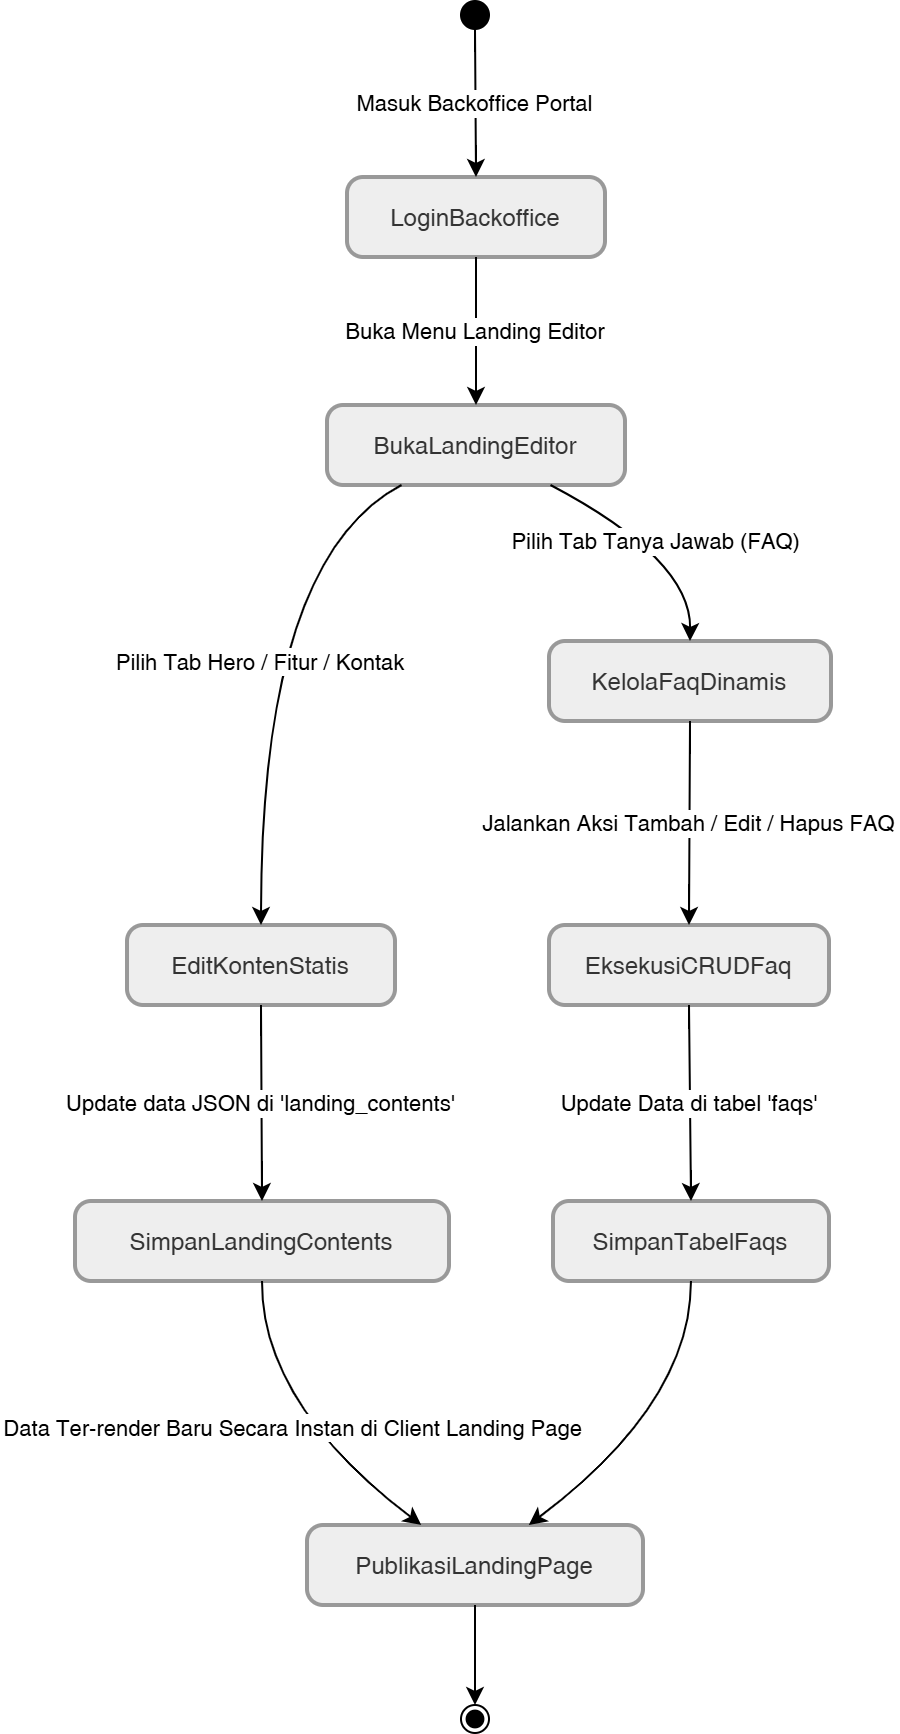

The diagram above was exported from draw.io. Its source (the exported page's mxGraphModel, read from the mxfile embedded in the PNG):
<mxGraphModel dx="2422" dy="868" grid="1" gridSize="10" guides="1" tooltips="1" connect="1" arrows="1" fold="1" page="1" pageScale="1" pageWidth="850" pageHeight="1100" math="0" shadow="0">
  <root>
    <mxCell id="0" />
    <mxCell id="1" parent="0" />
    <mxCell id="2" parent="1" style="ellipse;fillColor=strokeColor;fontColor=light-dark(#333333,#cccccc);" value="" vertex="1">
      <mxGeometry height="14" width="14" x="213" y="20" as="geometry" />
    </mxCell>
    <mxCell id="3" parent="1" style="rounded=1;arcSize=20;strokeWidth=2;fillColor=light-dark(#eeeeee,#1f2020);strokeColor=light-dark(#999999,#cccccc);fontColor=light-dark(#333333,#cccccc);" value="LoginBackoffice" vertex="1">
      <mxGeometry height="40" width="129" x="156" y="108" as="geometry" />
    </mxCell>
    <mxCell id="4" parent="1" style="rounded=1;arcSize=20;strokeWidth=2;fillColor=light-dark(#eeeeee,#1f2020);strokeColor=light-dark(#999999,#cccccc);fontColor=light-dark(#333333,#cccccc);" value="BukaLandingEditor" vertex="1">
      <mxGeometry height="40" width="149" x="146" y="222" as="geometry" />
    </mxCell>
    <mxCell id="5" parent="1" style="rounded=1;arcSize=20;strokeWidth=2;fillColor=light-dark(#eeeeee,#1f2020);strokeColor=light-dark(#999999,#cccccc);fontColor=light-dark(#333333,#cccccc);" value="EditKontenStatis" vertex="1">
      <mxGeometry height="40" width="134" x="46" y="482" as="geometry" />
    </mxCell>
    <mxCell id="6" parent="1" style="rounded=1;arcSize=20;strokeWidth=2;fillColor=light-dark(#eeeeee,#1f2020);strokeColor=light-dark(#999999,#cccccc);fontColor=light-dark(#333333,#cccccc);" value="KelolaFaqDinamis" vertex="1">
      <mxGeometry height="40" width="141" x="257" y="340" as="geometry" />
    </mxCell>
    <mxCell id="7" parent="1" style="rounded=1;arcSize=20;strokeWidth=2;fillColor=light-dark(#eeeeee,#1f2020);strokeColor=light-dark(#999999,#cccccc);fontColor=light-dark(#333333,#cccccc);" value="SimpanLandingContents" vertex="1">
      <mxGeometry height="40" width="187" x="20" y="620" as="geometry" />
    </mxCell>
    <mxCell id="8" parent="1" style="rounded=1;arcSize=20;strokeWidth=2;fillColor=light-dark(#eeeeee,#1f2020);strokeColor=light-dark(#999999,#cccccc);fontColor=light-dark(#333333,#cccccc);" value="EksekusiCRUDFaq" vertex="1">
      <mxGeometry height="40" width="140" x="257" y="482" as="geometry" />
    </mxCell>
    <mxCell id="9" parent="1" style="rounded=1;arcSize=20;strokeWidth=2;fillColor=light-dark(#eeeeee,#1f2020);strokeColor=light-dark(#999999,#cccccc);fontColor=light-dark(#333333,#cccccc);" value="SimpanTabelFaqs" vertex="1">
      <mxGeometry height="40" width="138" x="259" y="620" as="geometry" />
    </mxCell>
    <mxCell id="10" parent="1" style="rounded=1;arcSize=20;strokeWidth=2;fillColor=light-dark(#eeeeee,#1f2020);strokeColor=light-dark(#999999,#cccccc);fontColor=light-dark(#333333,#cccccc);" value="PublikasiLandingPage" vertex="1">
      <mxGeometry height="40" width="168" x="136" y="782" as="geometry" />
    </mxCell>
    <mxCell id="11" parent="1" style="ellipse;shape=endState;fillColor=strokeColor;fontColor=light-dark(#333333,#cccccc);" value="" vertex="1">
      <mxGeometry height="14" width="14" x="213" y="872" as="geometry" />
    </mxCell>
    <mxCell id="12" edge="1" parent="1" source="2" style="curved=1;startArrow=none;;fillColor=none;;exitX=0.52;exitY=1;entryX=0.5;entryY=0;rounded=0;" target="3" value="Masuk Backoffice Portal">
      <mxGeometry relative="1" as="geometry">
        <Array as="points" />
      </mxGeometry>
    </mxCell>
    <mxCell id="13" edge="1" parent="1" source="3" style="curved=1;startArrow=none;;fillColor=none;;exitX=0.5;exitY=1;entryX=0.5;entryY=0;rounded=0;" target="4" value="Buka Menu Landing Editor">
      <mxGeometry relative="1" as="geometry">
        <Array as="points" />
      </mxGeometry>
    </mxCell>
    <mxCell id="14" edge="1" parent="1" source="4" style="curved=1;startArrow=none;;fillColor=none;;exitX=0.25;exitY=1;entryX=0.5;entryY=0;rounded=0;" target="5" value="Pilih Tab Hero / Fitur / Kontak">
      <mxGeometry relative="1" as="geometry">
        <Array as="points">
          <mxPoint x="113" y="299" />
        </Array>
      </mxGeometry>
    </mxCell>
    <mxCell id="15" edge="1" parent="1" source="4" style="curved=1;startArrow=none;;fillColor=none;;exitX=0.75;exitY=1;entryX=0.5;entryY=0;rounded=0;" target="6" value="Pilih Tab Tanya Jawab (FAQ)">
      <mxGeometry relative="1" as="geometry">
        <Array as="points">
          <mxPoint x="328" y="299" />
        </Array>
      </mxGeometry>
    </mxCell>
    <mxCell id="16" edge="1" parent="1" source="5" style="curved=1;startArrow=none;;fillColor=none;;exitX=0.5;exitY=1;entryX=0.5;entryY=0;rounded=0;" target="7" value="Update data JSON di 'landing_contents'">
      <mxGeometry relative="1" as="geometry">
        <Array as="points" />
      </mxGeometry>
    </mxCell>
    <mxCell id="17" edge="1" parent="1" source="6" style="curved=1;startArrow=none;;fillColor=none;;exitX=0.5;exitY=1;entryX=0.5;entryY=0;rounded=0;" target="8" value="Jalankan Aksi Tambah / Edit / Hapus FAQ">
      <mxGeometry relative="1" as="geometry">
        <Array as="points" />
      </mxGeometry>
    </mxCell>
    <mxCell id="18" edge="1" parent="1" source="8" style="curved=1;startArrow=none;;fillColor=none;;exitX=0.5;exitY=1;entryX=0.5;entryY=0;rounded=0;" target="9" value="Update Data di tabel 'faqs'">
      <mxGeometry relative="1" as="geometry">
        <Array as="points" />
      </mxGeometry>
    </mxCell>
    <mxCell id="19" edge="1" parent="1" source="7" style="curved=1;startArrow=none;;fillColor=none;;exitX=0.5;exitY=1;entryX=0.34;entryY=0;rounded=0;" target="10" value="Data Ter-render Baru Secara Instan di Client Landing Page">
      <mxGeometry relative="1" as="geometry">
        <Array as="points">
          <mxPoint x="113" y="721" />
        </Array>
      </mxGeometry>
    </mxCell>
    <mxCell id="20" edge="1" parent="1" source="9" style="curved=1;startArrow=none;;fillColor=none;;exitX=0.5;exitY=1;entryX=0.66;entryY=0;rounded=0;" target="10" value="">
      <mxGeometry relative="1" as="geometry">
        <Array as="points">
          <mxPoint x="328" y="721" />
        </Array>
      </mxGeometry>
    </mxCell>
    <mxCell id="21" edge="1" parent="1" source="10" style="curved=1;startArrow=none;;fillColor=none;;exitX=0.5;exitY=1;entryX=0.52;entryY=0;rounded=0;" target="11" value="">
      <mxGeometry relative="1" as="geometry">
        <Array as="points" />
      </mxGeometry>
    </mxCell>
  </root>
</mxGraphModel>